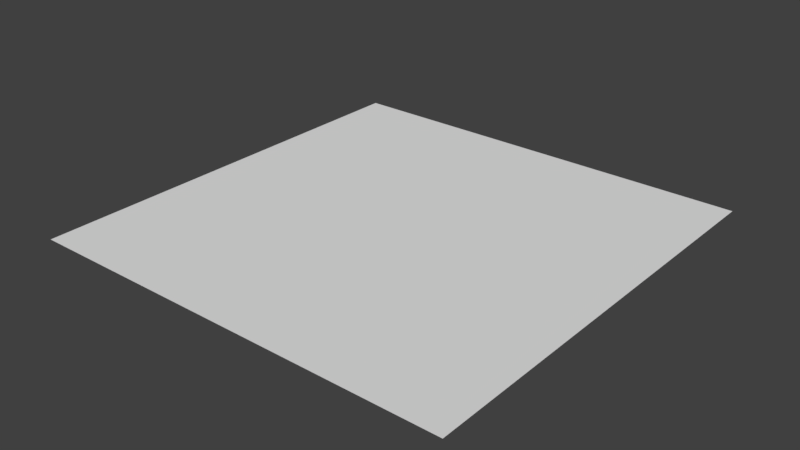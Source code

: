 # Source: Ground_Tile1.blend  (saved by Blender 2.78.0; exported with 4.5.12 LTS)
import bpy
from mathutils import Matrix  # noqa: F401  (used for matrix-valued properties, if any)

bpy.ops.wm.read_factory_settings(use_empty=True)
scene = bpy.context.scene
scene.name = 'Scene'

# ---- collections
col_collection_1 = bpy.data.collections.new('Collection 1'); scene.collection.children.link(col_collection_1)

# ---- world
world_world = bpy.data.worlds.new('World'); scene.world = world_world
world_world.color = (0.05088, 0.05088, 0.05088)
world_world.use_sun_shadow = False
world_world.sun_shadow_jitter_overblur = 0.0
world_world.cycles.sampling_method = 'MANUAL'

# ---- meshes
me_plane = bpy.data.meshes.new('Plane')
me_plane.from_pydata([(-0.0003085, -4.0, 0.0), (4.001, -4.0, 0.0), (-0.0003085, -0.0002031, 0.0), (4.0, -0.0002031, 0.0)], [], [(0, 1, 3, 2)])
_uv = me_plane.uv_layers.new(name='UVMap')
_uv.uv.foreach_set('vector', [0.7503, 0.2515, 0.9996, 0.2515, 0.9995, 0.4996, 0.7503, 0.4996])
me_plane.use_remesh_preserve_volume = False
me_plane.use_remesh_preserve_attributes = False
me_plane.use_mirror_vertex_groups = False
me_plane.update()

# ---- objects
ob_plane = bpy.data.objects.new('Plane', me_plane)

# ---- transforms, parenting, visibility, modifiers, constraints
ob_plane.location = (0.0, 0.0, 0.0)
ob_plane.lineart.crease_threshold = 0.0

# ---- collection membership
col_collection_1.objects.link(ob_plane)

# ---- scene / render settings (as saved in the file)
scene.frame_start = 1; scene.frame_end = 250; scene.frame_set(1)
scene.render.engine = 'BLENDER_EEVEE_NEXT'
scene.render.resolution_percentage = 50
scene.render.dither_intensity = 0.0
scene.cycles.use_denoising = False
scene.cycles.samples = 128
scene.cycles.sampling_pattern = 'TABULATED_SOBOL'
scene.cycles.light_sampling_threshold = 0.0
scene.cycles.use_adaptive_sampling = False
scene.cycles.use_light_tree = False
scene.cycles.blur_glossy = 0.0
scene.cycles.sample_clamp_indirect = 0.0
scene.view_settings.view_transform = 'Standard'
bpy.context.view_layer.update()

# ---- added for rendering (the .blend has no active camera and no usable light): camera, sun
cam_auto = bpy.data.cameras.new('AutoCamera')
cam_auto.lens = 50.0
cam_auto.sensor_width = 36.0
cam_auto.clip_end = 1000.0
ob_auto_camera = bpy.data.objects.new('AutoCamera', cam_auto)
scene.collection.objects.link(ob_auto_camera)
ob_auto_camera.location = (7.23486, -8.28155, 4.18763)
ob_auto_camera.rotation_euler = (1.09748, -7.21219e-08, 0.694738)
scene.camera = ob_auto_camera
light_auto_sun = bpy.data.lights.new('AutoSun', 'SUN')
light_auto_sun.energy = 3.0
light_auto_sun.angle = 0.0523599
ob_auto_sun = bpy.data.objects.new('AutoSun', light_auto_sun)
scene.collection.objects.link(ob_auto_sun)
ob_auto_sun.rotation_euler = (0.872665, 0.174533, 0.523599)
bpy.context.view_layer.update()
